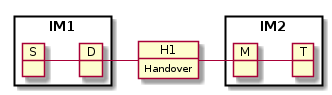

The diagram above was rendered by PlantUML. Its source (embedded in the PNG):
@startuml
package IM1 <<Rectangle>> {
    object S
    object D
}
object H1
H1 : Handover
package IM2 <<Rectangle>> {
    object M
    object T
}

S - D
D - H1
H1 - M
M - T

@enduml